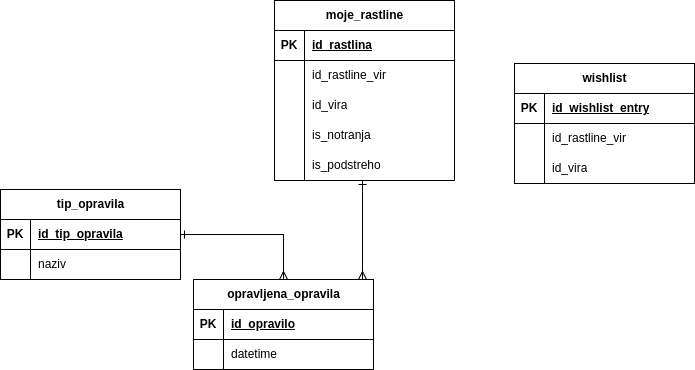

The diagram above was exported from draw.io. Its source (the exported page's mxGraphModel, read from the mxfile embedded in the PNG):
<mxGraphModel dx="1050" dy="631" grid="0" gridSize="10" guides="1" tooltips="1" connect="1" arrows="1" fold="1" page="1" pageScale="1" pageWidth="850" pageHeight="1100" math="0" shadow="0">
  <root>
    <mxCell id="0" />
    <mxCell id="1" parent="0" />
    <mxCell id="vrL58AXPIwy22Ckj22K5-66" style="edgeStyle=orthogonalEdgeStyle;rounded=0;orthogonalLoop=1;jettySize=auto;html=1;endArrow=ERmany;endFill=0;startArrow=ERone;startFill=0;" edge="1" parent="1" source="vrL58AXPIwy22Ckj22K5-1" target="vrL58AXPIwy22Ckj22K5-53">
      <mxGeometry relative="1" as="geometry">
        <Array as="points">
          <mxPoint x="389" y="254" />
          <mxPoint x="389" y="254" />
        </Array>
      </mxGeometry>
    </mxCell>
    <mxCell id="vrL58AXPIwy22Ckj22K5-1" value="moje_rastline" style="shape=table;startSize=30;container=1;collapsible=1;childLayout=tableLayout;fixedRows=1;rowLines=0;fontStyle=1;align=center;resizeLast=1;html=1;" vertex="1" parent="1">
      <mxGeometry x="301" y="42" width="180" height="180" as="geometry" />
    </mxCell>
    <mxCell id="vrL58AXPIwy22Ckj22K5-2" value="" style="shape=tableRow;horizontal=0;startSize=0;swimlaneHead=0;swimlaneBody=0;fillColor=none;collapsible=0;dropTarget=0;points=[[0,0.5],[1,0.5]];portConstraint=eastwest;top=0;left=0;right=0;bottom=1;" vertex="1" parent="vrL58AXPIwy22Ckj22K5-1">
      <mxGeometry y="30" width="180" height="30" as="geometry" />
    </mxCell>
    <mxCell id="vrL58AXPIwy22Ckj22K5-3" value="PK" style="shape=partialRectangle;connectable=0;fillColor=none;top=0;left=0;bottom=0;right=0;fontStyle=1;overflow=hidden;whiteSpace=wrap;html=1;" vertex="1" parent="vrL58AXPIwy22Ckj22K5-2">
      <mxGeometry width="30" height="30" as="geometry">
        <mxRectangle width="30" height="30" as="alternateBounds" />
      </mxGeometry>
    </mxCell>
    <mxCell id="vrL58AXPIwy22Ckj22K5-4" value="id_rastlina" style="shape=partialRectangle;connectable=0;fillColor=none;top=0;left=0;bottom=0;right=0;align=left;spacingLeft=6;fontStyle=5;overflow=hidden;whiteSpace=wrap;html=1;" vertex="1" parent="vrL58AXPIwy22Ckj22K5-2">
      <mxGeometry x="30" width="150" height="30" as="geometry">
        <mxRectangle width="150" height="30" as="alternateBounds" />
      </mxGeometry>
    </mxCell>
    <mxCell id="vrL58AXPIwy22Ckj22K5-5" value="" style="shape=tableRow;horizontal=0;startSize=0;swimlaneHead=0;swimlaneBody=0;fillColor=none;collapsible=0;dropTarget=0;points=[[0,0.5],[1,0.5]];portConstraint=eastwest;top=0;left=0;right=0;bottom=0;" vertex="1" parent="vrL58AXPIwy22Ckj22K5-1">
      <mxGeometry y="60" width="180" height="30" as="geometry" />
    </mxCell>
    <mxCell id="vrL58AXPIwy22Ckj22K5-6" value="" style="shape=partialRectangle;connectable=0;fillColor=none;top=0;left=0;bottom=0;right=0;editable=1;overflow=hidden;whiteSpace=wrap;html=1;" vertex="1" parent="vrL58AXPIwy22Ckj22K5-5">
      <mxGeometry width="30" height="30" as="geometry">
        <mxRectangle width="30" height="30" as="alternateBounds" />
      </mxGeometry>
    </mxCell>
    <mxCell id="vrL58AXPIwy22Ckj22K5-7" value="id_rastline_vir" style="shape=partialRectangle;connectable=0;fillColor=none;top=0;left=0;bottom=0;right=0;align=left;spacingLeft=6;overflow=hidden;whiteSpace=wrap;html=1;" vertex="1" parent="vrL58AXPIwy22Ckj22K5-5">
      <mxGeometry x="30" width="150" height="30" as="geometry">
        <mxRectangle width="150" height="30" as="alternateBounds" />
      </mxGeometry>
    </mxCell>
    <mxCell id="vrL58AXPIwy22Ckj22K5-8" value="" style="shape=tableRow;horizontal=0;startSize=0;swimlaneHead=0;swimlaneBody=0;fillColor=none;collapsible=0;dropTarget=0;points=[[0,0.5],[1,0.5]];portConstraint=eastwest;top=0;left=0;right=0;bottom=0;" vertex="1" parent="vrL58AXPIwy22Ckj22K5-1">
      <mxGeometry y="90" width="180" height="30" as="geometry" />
    </mxCell>
    <mxCell id="vrL58AXPIwy22Ckj22K5-9" value="" style="shape=partialRectangle;connectable=0;fillColor=none;top=0;left=0;bottom=0;right=0;editable=1;overflow=hidden;whiteSpace=wrap;html=1;" vertex="1" parent="vrL58AXPIwy22Ckj22K5-8">
      <mxGeometry width="30" height="30" as="geometry">
        <mxRectangle width="30" height="30" as="alternateBounds" />
      </mxGeometry>
    </mxCell>
    <mxCell id="vrL58AXPIwy22Ckj22K5-10" value="id_vira" style="shape=partialRectangle;connectable=0;fillColor=none;top=0;left=0;bottom=0;right=0;align=left;spacingLeft=6;overflow=hidden;whiteSpace=wrap;html=1;" vertex="1" parent="vrL58AXPIwy22Ckj22K5-8">
      <mxGeometry x="30" width="150" height="30" as="geometry">
        <mxRectangle width="150" height="30" as="alternateBounds" />
      </mxGeometry>
    </mxCell>
    <mxCell id="vrL58AXPIwy22Ckj22K5-81" value="" style="shape=tableRow;horizontal=0;startSize=0;swimlaneHead=0;swimlaneBody=0;fillColor=none;collapsible=0;dropTarget=0;points=[[0,0.5],[1,0.5]];portConstraint=eastwest;top=0;left=0;right=0;bottom=0;" vertex="1" parent="vrL58AXPIwy22Ckj22K5-1">
      <mxGeometry y="120" width="180" height="30" as="geometry" />
    </mxCell>
    <mxCell id="vrL58AXPIwy22Ckj22K5-82" value="" style="shape=partialRectangle;connectable=0;fillColor=none;top=0;left=0;bottom=0;right=0;editable=1;overflow=hidden;whiteSpace=wrap;html=1;" vertex="1" parent="vrL58AXPIwy22Ckj22K5-81">
      <mxGeometry width="30" height="30" as="geometry">
        <mxRectangle width="30" height="30" as="alternateBounds" />
      </mxGeometry>
    </mxCell>
    <mxCell id="vrL58AXPIwy22Ckj22K5-83" value="is_&lt;span style=&quot;background-color: transparent; color: light-dark(rgb(0, 0, 0), rgb(255, 255, 255));&quot;&gt;notranja&lt;/span&gt;" style="shape=partialRectangle;connectable=0;fillColor=none;top=0;left=0;bottom=0;right=0;align=left;spacingLeft=6;overflow=hidden;whiteSpace=wrap;html=1;" vertex="1" parent="vrL58AXPIwy22Ckj22K5-81">
      <mxGeometry x="30" width="150" height="30" as="geometry">
        <mxRectangle width="150" height="30" as="alternateBounds" />
      </mxGeometry>
    </mxCell>
    <mxCell id="vrL58AXPIwy22Ckj22K5-84" value="" style="shape=tableRow;horizontal=0;startSize=0;swimlaneHead=0;swimlaneBody=0;fillColor=none;collapsible=0;dropTarget=0;points=[[0,0.5],[1,0.5]];portConstraint=eastwest;top=0;left=0;right=0;bottom=0;" vertex="1" parent="vrL58AXPIwy22Ckj22K5-1">
      <mxGeometry y="150" width="180" height="30" as="geometry" />
    </mxCell>
    <mxCell id="vrL58AXPIwy22Ckj22K5-85" value="" style="shape=partialRectangle;connectable=0;fillColor=none;top=0;left=0;bottom=0;right=0;editable=1;overflow=hidden;whiteSpace=wrap;html=1;" vertex="1" parent="vrL58AXPIwy22Ckj22K5-84">
      <mxGeometry width="30" height="30" as="geometry">
        <mxRectangle width="30" height="30" as="alternateBounds" />
      </mxGeometry>
    </mxCell>
    <mxCell id="vrL58AXPIwy22Ckj22K5-86" value="is_podstreho" style="shape=partialRectangle;connectable=0;fillColor=none;top=0;left=0;bottom=0;right=0;align=left;spacingLeft=6;overflow=hidden;whiteSpace=wrap;html=1;" vertex="1" parent="vrL58AXPIwy22Ckj22K5-84">
      <mxGeometry x="30" width="150" height="30" as="geometry">
        <mxRectangle width="150" height="30" as="alternateBounds" />
      </mxGeometry>
    </mxCell>
    <mxCell id="vrL58AXPIwy22Ckj22K5-14" value="wishlist" style="shape=table;startSize=30;container=1;collapsible=1;childLayout=tableLayout;fixedRows=1;rowLines=0;fontStyle=1;align=center;resizeLast=1;html=1;" vertex="1" parent="1">
      <mxGeometry x="541" y="105" width="180" height="120" as="geometry" />
    </mxCell>
    <mxCell id="vrL58AXPIwy22Ckj22K5-15" value="" style="shape=tableRow;horizontal=0;startSize=0;swimlaneHead=0;swimlaneBody=0;fillColor=none;collapsible=0;dropTarget=0;points=[[0,0.5],[1,0.5]];portConstraint=eastwest;top=0;left=0;right=0;bottom=1;" vertex="1" parent="vrL58AXPIwy22Ckj22K5-14">
      <mxGeometry y="30" width="180" height="30" as="geometry" />
    </mxCell>
    <mxCell id="vrL58AXPIwy22Ckj22K5-16" value="PK" style="shape=partialRectangle;connectable=0;fillColor=none;top=0;left=0;bottom=0;right=0;fontStyle=1;overflow=hidden;whiteSpace=wrap;html=1;" vertex="1" parent="vrL58AXPIwy22Ckj22K5-15">
      <mxGeometry width="30" height="30" as="geometry">
        <mxRectangle width="30" height="30" as="alternateBounds" />
      </mxGeometry>
    </mxCell>
    <mxCell id="vrL58AXPIwy22Ckj22K5-17" value="id_wishlist_entry" style="shape=partialRectangle;connectable=0;fillColor=none;top=0;left=0;bottom=0;right=0;align=left;spacingLeft=6;fontStyle=5;overflow=hidden;whiteSpace=wrap;html=1;" vertex="1" parent="vrL58AXPIwy22Ckj22K5-15">
      <mxGeometry x="30" width="150" height="30" as="geometry">
        <mxRectangle width="150" height="30" as="alternateBounds" />
      </mxGeometry>
    </mxCell>
    <mxCell id="vrL58AXPIwy22Ckj22K5-18" value="" style="shape=tableRow;horizontal=0;startSize=0;swimlaneHead=0;swimlaneBody=0;fillColor=none;collapsible=0;dropTarget=0;points=[[0,0.5],[1,0.5]];portConstraint=eastwest;top=0;left=0;right=0;bottom=0;" vertex="1" parent="vrL58AXPIwy22Ckj22K5-14">
      <mxGeometry y="60" width="180" height="30" as="geometry" />
    </mxCell>
    <mxCell id="vrL58AXPIwy22Ckj22K5-19" value="" style="shape=partialRectangle;connectable=0;fillColor=none;top=0;left=0;bottom=0;right=0;editable=1;overflow=hidden;whiteSpace=wrap;html=1;" vertex="1" parent="vrL58AXPIwy22Ckj22K5-18">
      <mxGeometry width="30" height="30" as="geometry">
        <mxRectangle width="30" height="30" as="alternateBounds" />
      </mxGeometry>
    </mxCell>
    <mxCell id="vrL58AXPIwy22Ckj22K5-20" value="id_rastline_vir" style="shape=partialRectangle;connectable=0;fillColor=none;top=0;left=0;bottom=0;right=0;align=left;spacingLeft=6;overflow=hidden;whiteSpace=wrap;html=1;" vertex="1" parent="vrL58AXPIwy22Ckj22K5-18">
      <mxGeometry x="30" width="150" height="30" as="geometry">
        <mxRectangle width="150" height="30" as="alternateBounds" />
      </mxGeometry>
    </mxCell>
    <mxCell id="vrL58AXPIwy22Ckj22K5-21" value="" style="shape=tableRow;horizontal=0;startSize=0;swimlaneHead=0;swimlaneBody=0;fillColor=none;collapsible=0;dropTarget=0;points=[[0,0.5],[1,0.5]];portConstraint=eastwest;top=0;left=0;right=0;bottom=0;" vertex="1" parent="vrL58AXPIwy22Ckj22K5-14">
      <mxGeometry y="90" width="180" height="30" as="geometry" />
    </mxCell>
    <mxCell id="vrL58AXPIwy22Ckj22K5-22" value="" style="shape=partialRectangle;connectable=0;fillColor=none;top=0;left=0;bottom=0;right=0;editable=1;overflow=hidden;whiteSpace=wrap;html=1;" vertex="1" parent="vrL58AXPIwy22Ckj22K5-21">
      <mxGeometry width="30" height="30" as="geometry">
        <mxRectangle width="30" height="30" as="alternateBounds" />
      </mxGeometry>
    </mxCell>
    <mxCell id="vrL58AXPIwy22Ckj22K5-23" value="id_vira" style="shape=partialRectangle;connectable=0;fillColor=none;top=0;left=0;bottom=0;right=0;align=left;spacingLeft=6;overflow=hidden;whiteSpace=wrap;html=1;" vertex="1" parent="vrL58AXPIwy22Ckj22K5-21">
      <mxGeometry x="30" width="150" height="30" as="geometry">
        <mxRectangle width="150" height="30" as="alternateBounds" />
      </mxGeometry>
    </mxCell>
    <mxCell id="vrL58AXPIwy22Ckj22K5-40" value="tip_opravila" style="shape=table;startSize=30;container=1;collapsible=1;childLayout=tableLayout;fixedRows=1;rowLines=0;fontStyle=1;align=center;resizeLast=1;html=1;" vertex="1" parent="1">
      <mxGeometry x="27" y="231" width="180" height="90" as="geometry" />
    </mxCell>
    <mxCell id="vrL58AXPIwy22Ckj22K5-41" value="" style="shape=tableRow;horizontal=0;startSize=0;swimlaneHead=0;swimlaneBody=0;fillColor=none;collapsible=0;dropTarget=0;points=[[0,0.5],[1,0.5]];portConstraint=eastwest;top=0;left=0;right=0;bottom=1;" vertex="1" parent="vrL58AXPIwy22Ckj22K5-40">
      <mxGeometry y="30" width="180" height="30" as="geometry" />
    </mxCell>
    <mxCell id="vrL58AXPIwy22Ckj22K5-42" value="PK" style="shape=partialRectangle;connectable=0;fillColor=none;top=0;left=0;bottom=0;right=0;fontStyle=1;overflow=hidden;whiteSpace=wrap;html=1;" vertex="1" parent="vrL58AXPIwy22Ckj22K5-41">
      <mxGeometry width="30" height="30" as="geometry">
        <mxRectangle width="30" height="30" as="alternateBounds" />
      </mxGeometry>
    </mxCell>
    <mxCell id="vrL58AXPIwy22Ckj22K5-43" value="id_tip_opravila" style="shape=partialRectangle;connectable=0;fillColor=none;top=0;left=0;bottom=0;right=0;align=left;spacingLeft=6;fontStyle=5;overflow=hidden;whiteSpace=wrap;html=1;" vertex="1" parent="vrL58AXPIwy22Ckj22K5-41">
      <mxGeometry x="30" width="150" height="30" as="geometry">
        <mxRectangle width="150" height="30" as="alternateBounds" />
      </mxGeometry>
    </mxCell>
    <mxCell id="vrL58AXPIwy22Ckj22K5-44" value="" style="shape=tableRow;horizontal=0;startSize=0;swimlaneHead=0;swimlaneBody=0;fillColor=none;collapsible=0;dropTarget=0;points=[[0,0.5],[1,0.5]];portConstraint=eastwest;top=0;left=0;right=0;bottom=0;" vertex="1" parent="vrL58AXPIwy22Ckj22K5-40">
      <mxGeometry y="60" width="180" height="30" as="geometry" />
    </mxCell>
    <mxCell id="vrL58AXPIwy22Ckj22K5-45" value="" style="shape=partialRectangle;connectable=0;fillColor=none;top=0;left=0;bottom=0;right=0;editable=1;overflow=hidden;whiteSpace=wrap;html=1;" vertex="1" parent="vrL58AXPIwy22Ckj22K5-44">
      <mxGeometry width="30" height="30" as="geometry">
        <mxRectangle width="30" height="30" as="alternateBounds" />
      </mxGeometry>
    </mxCell>
    <mxCell id="vrL58AXPIwy22Ckj22K5-46" value="naziv" style="shape=partialRectangle;connectable=0;fillColor=none;top=0;left=0;bottom=0;right=0;align=left;spacingLeft=6;overflow=hidden;whiteSpace=wrap;html=1;" vertex="1" parent="vrL58AXPIwy22Ckj22K5-44">
      <mxGeometry x="30" width="150" height="30" as="geometry">
        <mxRectangle width="150" height="30" as="alternateBounds" />
      </mxGeometry>
    </mxCell>
    <mxCell id="vrL58AXPIwy22Ckj22K5-53" value="opravljena_opravila" style="shape=table;startSize=30;container=1;collapsible=1;childLayout=tableLayout;fixedRows=1;rowLines=0;fontStyle=1;align=center;resizeLast=1;html=1;" vertex="1" parent="1">
      <mxGeometry x="220" y="321" width="180" height="90" as="geometry" />
    </mxCell>
    <mxCell id="vrL58AXPIwy22Ckj22K5-54" value="" style="shape=tableRow;horizontal=0;startSize=0;swimlaneHead=0;swimlaneBody=0;fillColor=none;collapsible=0;dropTarget=0;points=[[0,0.5],[1,0.5]];portConstraint=eastwest;top=0;left=0;right=0;bottom=1;" vertex="1" parent="vrL58AXPIwy22Ckj22K5-53">
      <mxGeometry y="30" width="180" height="30" as="geometry" />
    </mxCell>
    <mxCell id="vrL58AXPIwy22Ckj22K5-55" value="PK" style="shape=partialRectangle;connectable=0;fillColor=none;top=0;left=0;bottom=0;right=0;fontStyle=1;overflow=hidden;whiteSpace=wrap;html=1;" vertex="1" parent="vrL58AXPIwy22Ckj22K5-54">
      <mxGeometry width="30" height="30" as="geometry">
        <mxRectangle width="30" height="30" as="alternateBounds" />
      </mxGeometry>
    </mxCell>
    <mxCell id="vrL58AXPIwy22Ckj22K5-56" value="id_opravilo" style="shape=partialRectangle;connectable=0;fillColor=none;top=0;left=0;bottom=0;right=0;align=left;spacingLeft=6;fontStyle=5;overflow=hidden;whiteSpace=wrap;html=1;" vertex="1" parent="vrL58AXPIwy22Ckj22K5-54">
      <mxGeometry x="30" width="150" height="30" as="geometry">
        <mxRectangle width="150" height="30" as="alternateBounds" />
      </mxGeometry>
    </mxCell>
    <mxCell id="vrL58AXPIwy22Ckj22K5-60" value="" style="shape=tableRow;horizontal=0;startSize=0;swimlaneHead=0;swimlaneBody=0;fillColor=none;collapsible=0;dropTarget=0;points=[[0,0.5],[1,0.5]];portConstraint=eastwest;top=0;left=0;right=0;bottom=0;" vertex="1" parent="vrL58AXPIwy22Ckj22K5-53">
      <mxGeometry y="60" width="180" height="30" as="geometry" />
    </mxCell>
    <mxCell id="vrL58AXPIwy22Ckj22K5-61" value="" style="shape=partialRectangle;connectable=0;fillColor=none;top=0;left=0;bottom=0;right=0;editable=1;overflow=hidden;whiteSpace=wrap;html=1;" vertex="1" parent="vrL58AXPIwy22Ckj22K5-60">
      <mxGeometry width="30" height="30" as="geometry">
        <mxRectangle width="30" height="30" as="alternateBounds" />
      </mxGeometry>
    </mxCell>
    <mxCell id="vrL58AXPIwy22Ckj22K5-62" value="datetime" style="shape=partialRectangle;connectable=0;fillColor=none;top=0;left=0;bottom=0;right=0;align=left;spacingLeft=6;overflow=hidden;whiteSpace=wrap;html=1;" vertex="1" parent="vrL58AXPIwy22Ckj22K5-60">
      <mxGeometry x="30" width="150" height="30" as="geometry">
        <mxRectangle width="150" height="30" as="alternateBounds" />
      </mxGeometry>
    </mxCell>
    <mxCell id="vrL58AXPIwy22Ckj22K5-67" style="edgeStyle=orthogonalEdgeStyle;rounded=0;orthogonalLoop=1;jettySize=auto;html=1;endArrow=ERmany;endFill=0;startArrow=ERone;startFill=0;" edge="1" parent="1" source="vrL58AXPIwy22Ckj22K5-41" target="vrL58AXPIwy22Ckj22K5-53">
      <mxGeometry relative="1" as="geometry" />
    </mxCell>
  </root>
</mxGraphModel>